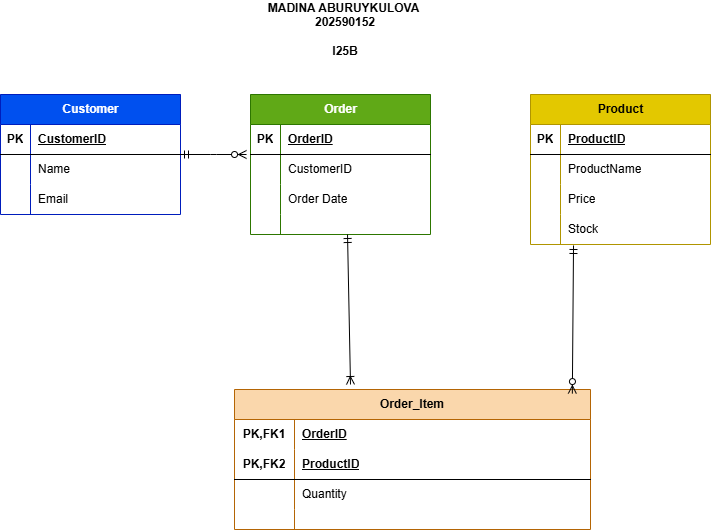

The diagram above was exported from draw.io. Its source (the exported page's mxGraphModel, read from the mxfile embedded in the PNG):
<mxGraphModel dx="1414" dy="729" grid="1" gridSize="10" guides="1" tooltips="1" connect="1" arrows="1" fold="1" page="1" pageScale="1" pageWidth="827" pageHeight="1169" math="0" shadow="0">
  <root>
    <mxCell id="0" />
    <mxCell id="1" parent="0" />
    <mxCell id="ovRK8dRGxvDJjY7dxt6M-20" parent="1" style="shape=table;startSize=30;container=1;collapsible=1;childLayout=tableLayout;fixedRows=1;rowLines=0;fontStyle=1;align=center;resizeLast=1;html=1;fillColor=#0050ef;fontColor=#ffffff;strokeColor=#001DBC;" value="Customer" vertex="1">
      <mxGeometry height="120" width="180" x="90" y="130" as="geometry" />
    </mxCell>
    <mxCell id="ovRK8dRGxvDJjY7dxt6M-21" parent="ovRK8dRGxvDJjY7dxt6M-20" style="shape=tableRow;horizontal=0;startSize=0;swimlaneHead=0;swimlaneBody=0;fillColor=none;collapsible=0;dropTarget=0;points=[[0,0.5],[1,0.5]];portConstraint=eastwest;top=0;left=0;right=0;bottom=1;" value="" vertex="1">
      <mxGeometry height="30" width="180" y="30" as="geometry" />
    </mxCell>
    <mxCell id="ovRK8dRGxvDJjY7dxt6M-22" parent="ovRK8dRGxvDJjY7dxt6M-21" style="shape=partialRectangle;connectable=0;fillColor=none;top=0;left=0;bottom=0;right=0;fontStyle=1;overflow=hidden;whiteSpace=wrap;html=1;" value="PK" vertex="1">
      <mxGeometry height="30" width="30" as="geometry">
        <mxRectangle height="30" width="30" as="alternateBounds" />
      </mxGeometry>
    </mxCell>
    <mxCell id="ovRK8dRGxvDJjY7dxt6M-23" parent="ovRK8dRGxvDJjY7dxt6M-21" style="shape=partialRectangle;connectable=0;fillColor=none;top=0;left=0;bottom=0;right=0;align=left;spacingLeft=6;fontStyle=5;overflow=hidden;whiteSpace=wrap;html=1;" value="CustomerID" vertex="1">
      <mxGeometry height="30" width="150" x="30" as="geometry">
        <mxRectangle height="30" width="150" as="alternateBounds" />
      </mxGeometry>
    </mxCell>
    <mxCell id="ovRK8dRGxvDJjY7dxt6M-27" parent="ovRK8dRGxvDJjY7dxt6M-20" style="shape=tableRow;horizontal=0;startSize=0;swimlaneHead=0;swimlaneBody=0;fillColor=none;collapsible=0;dropTarget=0;points=[[0,0.5],[1,0.5]];portConstraint=eastwest;top=0;left=0;right=0;bottom=0;" value="" vertex="1">
      <mxGeometry height="30" width="180" y="60" as="geometry" />
    </mxCell>
    <mxCell id="ovRK8dRGxvDJjY7dxt6M-28" parent="ovRK8dRGxvDJjY7dxt6M-27" style="shape=partialRectangle;connectable=0;fillColor=none;top=0;left=0;bottom=0;right=0;editable=1;overflow=hidden;whiteSpace=wrap;html=1;" value="" vertex="1">
      <mxGeometry height="30" width="30" as="geometry">
        <mxRectangle height="30" width="30" as="alternateBounds" />
      </mxGeometry>
    </mxCell>
    <mxCell id="ovRK8dRGxvDJjY7dxt6M-29" parent="ovRK8dRGxvDJjY7dxt6M-27" style="shape=partialRectangle;connectable=0;fillColor=none;top=0;left=0;bottom=0;right=0;align=left;spacingLeft=6;overflow=hidden;whiteSpace=wrap;html=1;" value="Name" vertex="1">
      <mxGeometry height="30" width="150" x="30" as="geometry">
        <mxRectangle height="30" width="150" as="alternateBounds" />
      </mxGeometry>
    </mxCell>
    <mxCell id="ovRK8dRGxvDJjY7dxt6M-30" parent="ovRK8dRGxvDJjY7dxt6M-20" style="shape=tableRow;horizontal=0;startSize=0;swimlaneHead=0;swimlaneBody=0;fillColor=none;collapsible=0;dropTarget=0;points=[[0,0.5],[1,0.5]];portConstraint=eastwest;top=0;left=0;right=0;bottom=0;" value="" vertex="1">
      <mxGeometry height="30" width="180" y="90" as="geometry" />
    </mxCell>
    <mxCell id="ovRK8dRGxvDJjY7dxt6M-31" parent="ovRK8dRGxvDJjY7dxt6M-30" style="shape=partialRectangle;connectable=0;fillColor=none;top=0;left=0;bottom=0;right=0;editable=1;overflow=hidden;whiteSpace=wrap;html=1;" value="" vertex="1">
      <mxGeometry height="30" width="30" as="geometry">
        <mxRectangle height="30" width="30" as="alternateBounds" />
      </mxGeometry>
    </mxCell>
    <mxCell id="ovRK8dRGxvDJjY7dxt6M-32" parent="ovRK8dRGxvDJjY7dxt6M-30" style="shape=partialRectangle;connectable=0;fillColor=none;top=0;left=0;bottom=0;right=0;align=left;spacingLeft=6;overflow=hidden;whiteSpace=wrap;html=1;" value="Email" vertex="1">
      <mxGeometry height="30" width="150" x="30" as="geometry">
        <mxRectangle height="30" width="150" as="alternateBounds" />
      </mxGeometry>
    </mxCell>
    <mxCell id="ovRK8dRGxvDJjY7dxt6M-34" parent="1" style="shape=table;startSize=30;container=1;collapsible=1;childLayout=tableLayout;fixedRows=1;rowLines=0;fontStyle=1;align=center;resizeLast=1;html=1;fillColor=#60a917;fontColor=#ffffff;strokeColor=#2D7600;" value="Order" vertex="1">
      <mxGeometry height="140" width="180" x="340" y="130" as="geometry" />
    </mxCell>
    <mxCell id="ovRK8dRGxvDJjY7dxt6M-35" parent="ovRK8dRGxvDJjY7dxt6M-34" style="shape=tableRow;horizontal=0;startSize=0;swimlaneHead=0;swimlaneBody=0;fillColor=none;collapsible=0;dropTarget=0;points=[[0,0.5],[1,0.5]];portConstraint=eastwest;top=0;left=0;right=0;bottom=1;" value="" vertex="1">
      <mxGeometry height="30" width="180" y="30" as="geometry" />
    </mxCell>
    <mxCell id="ovRK8dRGxvDJjY7dxt6M-36" parent="ovRK8dRGxvDJjY7dxt6M-35" style="shape=partialRectangle;connectable=0;fillColor=none;top=0;left=0;bottom=0;right=0;fontStyle=1;overflow=hidden;whiteSpace=wrap;html=1;" value="PK" vertex="1">
      <mxGeometry height="30" width="30" as="geometry">
        <mxRectangle height="30" width="30" as="alternateBounds" />
      </mxGeometry>
    </mxCell>
    <mxCell id="ovRK8dRGxvDJjY7dxt6M-37" parent="ovRK8dRGxvDJjY7dxt6M-35" style="shape=partialRectangle;connectable=0;fillColor=none;top=0;left=0;bottom=0;right=0;align=left;spacingLeft=6;fontStyle=5;overflow=hidden;whiteSpace=wrap;html=1;" value="OrderID" vertex="1">
      <mxGeometry height="30" width="150" x="30" as="geometry">
        <mxRectangle height="30" width="150" as="alternateBounds" />
      </mxGeometry>
    </mxCell>
    <mxCell id="ovRK8dRGxvDJjY7dxt6M-38" parent="ovRK8dRGxvDJjY7dxt6M-34" style="shape=tableRow;horizontal=0;startSize=0;swimlaneHead=0;swimlaneBody=0;fillColor=none;collapsible=0;dropTarget=0;points=[[0,0.5],[1,0.5]];portConstraint=eastwest;top=0;left=0;right=0;bottom=0;" value="" vertex="1">
      <mxGeometry height="30" width="180" y="60" as="geometry" />
    </mxCell>
    <mxCell id="ovRK8dRGxvDJjY7dxt6M-39" parent="ovRK8dRGxvDJjY7dxt6M-38" style="shape=partialRectangle;connectable=0;fillColor=none;top=0;left=0;bottom=0;right=0;editable=1;overflow=hidden;whiteSpace=wrap;html=1;" value="" vertex="1">
      <mxGeometry height="30" width="30" as="geometry">
        <mxRectangle height="30" width="30" as="alternateBounds" />
      </mxGeometry>
    </mxCell>
    <mxCell id="ovRK8dRGxvDJjY7dxt6M-40" parent="ovRK8dRGxvDJjY7dxt6M-38" style="shape=partialRectangle;connectable=0;fillColor=none;top=0;left=0;bottom=0;right=0;align=left;spacingLeft=6;overflow=hidden;whiteSpace=wrap;html=1;" value="CustomerID" vertex="1">
      <mxGeometry height="30" width="150" x="30" as="geometry">
        <mxRectangle height="30" width="150" as="alternateBounds" />
      </mxGeometry>
    </mxCell>
    <mxCell id="ovRK8dRGxvDJjY7dxt6M-41" parent="ovRK8dRGxvDJjY7dxt6M-34" style="shape=tableRow;horizontal=0;startSize=0;swimlaneHead=0;swimlaneBody=0;fillColor=none;collapsible=0;dropTarget=0;points=[[0,0.5],[1,0.5]];portConstraint=eastwest;top=0;left=0;right=0;bottom=0;" value="" vertex="1">
      <mxGeometry height="30" width="180" y="90" as="geometry" />
    </mxCell>
    <mxCell id="ovRK8dRGxvDJjY7dxt6M-42" parent="ovRK8dRGxvDJjY7dxt6M-41" style="shape=partialRectangle;connectable=0;fillColor=none;top=0;left=0;bottom=0;right=0;editable=1;overflow=hidden;whiteSpace=wrap;html=1;" value="" vertex="1">
      <mxGeometry height="30" width="30" as="geometry">
        <mxRectangle height="30" width="30" as="alternateBounds" />
      </mxGeometry>
    </mxCell>
    <mxCell id="ovRK8dRGxvDJjY7dxt6M-43" parent="ovRK8dRGxvDJjY7dxt6M-41" style="shape=partialRectangle;connectable=0;fillColor=none;top=0;left=0;bottom=0;right=0;align=left;spacingLeft=6;overflow=hidden;whiteSpace=wrap;html=1;" value="Order Date" vertex="1">
      <mxGeometry height="30" width="150" x="30" as="geometry">
        <mxRectangle height="30" width="150" as="alternateBounds" />
      </mxGeometry>
    </mxCell>
    <mxCell id="ovRK8dRGxvDJjY7dxt6M-44" parent="ovRK8dRGxvDJjY7dxt6M-34" style="shape=tableRow;horizontal=0;startSize=0;swimlaneHead=0;swimlaneBody=0;fillColor=none;collapsible=0;dropTarget=0;points=[[0,0.5],[1,0.5]];portConstraint=eastwest;top=0;left=0;right=0;bottom=0;" value="" vertex="1">
      <mxGeometry height="20" width="180" y="120" as="geometry" />
    </mxCell>
    <mxCell id="ovRK8dRGxvDJjY7dxt6M-45" parent="ovRK8dRGxvDJjY7dxt6M-44" style="shape=partialRectangle;connectable=0;fillColor=none;top=0;left=0;bottom=0;right=0;editable=1;overflow=hidden;whiteSpace=wrap;html=1;" value="" vertex="1">
      <mxGeometry height="20" width="30" as="geometry">
        <mxRectangle height="20" width="30" as="alternateBounds" />
      </mxGeometry>
    </mxCell>
    <mxCell id="ovRK8dRGxvDJjY7dxt6M-46" parent="ovRK8dRGxvDJjY7dxt6M-44" style="shape=partialRectangle;connectable=0;fillColor=none;top=0;left=0;bottom=0;right=0;align=left;spacingLeft=6;overflow=hidden;whiteSpace=wrap;html=1;" value="" vertex="1">
      <mxGeometry height="20" width="150" x="30" as="geometry">
        <mxRectangle height="20" width="150" as="alternateBounds" />
      </mxGeometry>
    </mxCell>
    <mxCell id="ovRK8dRGxvDJjY7dxt6M-47" parent="1" style="shape=table;startSize=30;container=1;collapsible=1;childLayout=tableLayout;fixedRows=1;rowLines=0;fontStyle=1;align=center;resizeLast=1;html=1;fillColor=#e3c800;fontColor=#000000;strokeColor=#B09500;" value="Product" vertex="1">
      <mxGeometry height="150" width="180" x="620" y="130" as="geometry" />
    </mxCell>
    <mxCell id="ovRK8dRGxvDJjY7dxt6M-48" parent="ovRK8dRGxvDJjY7dxt6M-47" style="shape=tableRow;horizontal=0;startSize=0;swimlaneHead=0;swimlaneBody=0;fillColor=none;collapsible=0;dropTarget=0;points=[[0,0.5],[1,0.5]];portConstraint=eastwest;top=0;left=0;right=0;bottom=1;" value="" vertex="1">
      <mxGeometry height="30" width="180" y="30" as="geometry" />
    </mxCell>
    <mxCell id="ovRK8dRGxvDJjY7dxt6M-49" parent="ovRK8dRGxvDJjY7dxt6M-48" style="shape=partialRectangle;connectable=0;fillColor=none;top=0;left=0;bottom=0;right=0;fontStyle=1;overflow=hidden;whiteSpace=wrap;html=1;" value="PK" vertex="1">
      <mxGeometry height="30" width="30" as="geometry">
        <mxRectangle height="30" width="30" as="alternateBounds" />
      </mxGeometry>
    </mxCell>
    <mxCell id="ovRK8dRGxvDJjY7dxt6M-50" parent="ovRK8dRGxvDJjY7dxt6M-48" style="shape=partialRectangle;connectable=0;fillColor=none;top=0;left=0;bottom=0;right=0;align=left;spacingLeft=6;fontStyle=5;overflow=hidden;whiteSpace=wrap;html=1;" value="ProductID" vertex="1">
      <mxGeometry height="30" width="150" x="30" as="geometry">
        <mxRectangle height="30" width="150" as="alternateBounds" />
      </mxGeometry>
    </mxCell>
    <mxCell id="ovRK8dRGxvDJjY7dxt6M-51" parent="ovRK8dRGxvDJjY7dxt6M-47" style="shape=tableRow;horizontal=0;startSize=0;swimlaneHead=0;swimlaneBody=0;fillColor=none;collapsible=0;dropTarget=0;points=[[0,0.5],[1,0.5]];portConstraint=eastwest;top=0;left=0;right=0;bottom=0;" value="" vertex="1">
      <mxGeometry height="30" width="180" y="60" as="geometry" />
    </mxCell>
    <mxCell id="ovRK8dRGxvDJjY7dxt6M-52" parent="ovRK8dRGxvDJjY7dxt6M-51" style="shape=partialRectangle;connectable=0;fillColor=none;top=0;left=0;bottom=0;right=0;editable=1;overflow=hidden;whiteSpace=wrap;html=1;" value="" vertex="1">
      <mxGeometry height="30" width="30" as="geometry">
        <mxRectangle height="30" width="30" as="alternateBounds" />
      </mxGeometry>
    </mxCell>
    <mxCell id="ovRK8dRGxvDJjY7dxt6M-53" parent="ovRK8dRGxvDJjY7dxt6M-51" style="shape=partialRectangle;connectable=0;fillColor=none;top=0;left=0;bottom=0;right=0;align=left;spacingLeft=6;overflow=hidden;whiteSpace=wrap;html=1;" value="ProductName" vertex="1">
      <mxGeometry height="30" width="150" x="30" as="geometry">
        <mxRectangle height="30" width="150" as="alternateBounds" />
      </mxGeometry>
    </mxCell>
    <mxCell id="ovRK8dRGxvDJjY7dxt6M-54" parent="ovRK8dRGxvDJjY7dxt6M-47" style="shape=tableRow;horizontal=0;startSize=0;swimlaneHead=0;swimlaneBody=0;fillColor=none;collapsible=0;dropTarget=0;points=[[0,0.5],[1,0.5]];portConstraint=eastwest;top=0;left=0;right=0;bottom=0;" value="" vertex="1">
      <mxGeometry height="30" width="180" y="90" as="geometry" />
    </mxCell>
    <mxCell id="ovRK8dRGxvDJjY7dxt6M-55" parent="ovRK8dRGxvDJjY7dxt6M-54" style="shape=partialRectangle;connectable=0;fillColor=none;top=0;left=0;bottom=0;right=0;editable=1;overflow=hidden;whiteSpace=wrap;html=1;" value="" vertex="1">
      <mxGeometry height="30" width="30" as="geometry">
        <mxRectangle height="30" width="30" as="alternateBounds" />
      </mxGeometry>
    </mxCell>
    <mxCell id="ovRK8dRGxvDJjY7dxt6M-56" parent="ovRK8dRGxvDJjY7dxt6M-54" style="shape=partialRectangle;connectable=0;fillColor=none;top=0;left=0;bottom=0;right=0;align=left;spacingLeft=6;overflow=hidden;whiteSpace=wrap;html=1;" value="Price" vertex="1">
      <mxGeometry height="30" width="150" x="30" as="geometry">
        <mxRectangle height="30" width="150" as="alternateBounds" />
      </mxGeometry>
    </mxCell>
    <mxCell id="ovRK8dRGxvDJjY7dxt6M-57" parent="ovRK8dRGxvDJjY7dxt6M-47" style="shape=tableRow;horizontal=0;startSize=0;swimlaneHead=0;swimlaneBody=0;fillColor=none;collapsible=0;dropTarget=0;points=[[0,0.5],[1,0.5]];portConstraint=eastwest;top=0;left=0;right=0;bottom=0;" value="" vertex="1">
      <mxGeometry height="30" width="180" y="120" as="geometry" />
    </mxCell>
    <mxCell id="ovRK8dRGxvDJjY7dxt6M-58" parent="ovRK8dRGxvDJjY7dxt6M-57" style="shape=partialRectangle;connectable=0;fillColor=none;top=0;left=0;bottom=0;right=0;editable=1;overflow=hidden;whiteSpace=wrap;html=1;" value="" vertex="1">
      <mxGeometry height="30" width="30" as="geometry">
        <mxRectangle height="30" width="30" as="alternateBounds" />
      </mxGeometry>
    </mxCell>
    <mxCell id="ovRK8dRGxvDJjY7dxt6M-59" parent="ovRK8dRGxvDJjY7dxt6M-57" style="shape=partialRectangle;connectable=0;fillColor=none;top=0;left=0;bottom=0;right=0;align=left;spacingLeft=6;overflow=hidden;whiteSpace=wrap;html=1;" value="Stock" vertex="1">
      <mxGeometry height="30" width="150" x="30" as="geometry">
        <mxRectangle height="30" width="150" as="alternateBounds" />
      </mxGeometry>
    </mxCell>
    <mxCell id="ovRK8dRGxvDJjY7dxt6M-60" parent="1" style="shape=table;startSize=30;container=1;collapsible=1;childLayout=tableLayout;fixedRows=1;rowLines=0;fontStyle=1;align=center;resizeLast=1;html=1;whiteSpace=wrap;fillColor=#fad7ac;strokeColor=#b46504;" value="Order_Item" vertex="1">
      <mxGeometry height="140" width="356" x="324" y="425" as="geometry" />
    </mxCell>
    <mxCell id="ovRK8dRGxvDJjY7dxt6M-61" parent="ovRK8dRGxvDJjY7dxt6M-60" style="shape=tableRow;horizontal=0;startSize=0;swimlaneHead=0;swimlaneBody=0;fillColor=none;collapsible=0;dropTarget=0;points=[[0,0.5],[1,0.5]];portConstraint=eastwest;top=0;left=0;right=0;bottom=0;html=1;" value="" vertex="1">
      <mxGeometry height="30" width="356" y="30" as="geometry" />
    </mxCell>
    <mxCell id="ovRK8dRGxvDJjY7dxt6M-62" parent="ovRK8dRGxvDJjY7dxt6M-61" style="shape=partialRectangle;connectable=0;fillColor=none;top=0;left=0;bottom=0;right=0;fontStyle=1;overflow=hidden;html=1;whiteSpace=wrap;" value="PK,FK1" vertex="1">
      <mxGeometry height="30" width="60" as="geometry">
        <mxRectangle height="30" width="60" as="alternateBounds" />
      </mxGeometry>
    </mxCell>
    <mxCell id="ovRK8dRGxvDJjY7dxt6M-63" parent="ovRK8dRGxvDJjY7dxt6M-61" style="shape=partialRectangle;connectable=0;fillColor=none;top=0;left=0;bottom=0;right=0;align=left;spacingLeft=6;fontStyle=5;overflow=hidden;html=1;whiteSpace=wrap;" value="OrderID" vertex="1">
      <mxGeometry height="30" width="296" x="60" as="geometry">
        <mxRectangle height="30" width="296" as="alternateBounds" />
      </mxGeometry>
    </mxCell>
    <mxCell id="ovRK8dRGxvDJjY7dxt6M-64" parent="ovRK8dRGxvDJjY7dxt6M-60" style="shape=tableRow;horizontal=0;startSize=0;swimlaneHead=0;swimlaneBody=0;fillColor=none;collapsible=0;dropTarget=0;points=[[0,0.5],[1,0.5]];portConstraint=eastwest;top=0;left=0;right=0;bottom=1;html=1;" value="" vertex="1">
      <mxGeometry height="30" width="356" y="60" as="geometry" />
    </mxCell>
    <mxCell id="ovRK8dRGxvDJjY7dxt6M-65" parent="ovRK8dRGxvDJjY7dxt6M-64" style="shape=partialRectangle;connectable=0;fillColor=none;top=0;left=0;bottom=0;right=0;fontStyle=1;overflow=hidden;html=1;whiteSpace=wrap;" value="PK,FK2" vertex="1">
      <mxGeometry height="30" width="60" as="geometry">
        <mxRectangle height="30" width="60" as="alternateBounds" />
      </mxGeometry>
    </mxCell>
    <mxCell id="ovRK8dRGxvDJjY7dxt6M-66" parent="ovRK8dRGxvDJjY7dxt6M-64" style="shape=partialRectangle;connectable=0;fillColor=none;top=0;left=0;bottom=0;right=0;align=left;spacingLeft=6;fontStyle=5;overflow=hidden;html=1;whiteSpace=wrap;" value="ProductID" vertex="1">
      <mxGeometry height="30" width="296" x="60" as="geometry">
        <mxRectangle height="30" width="296" as="alternateBounds" />
      </mxGeometry>
    </mxCell>
    <mxCell id="ovRK8dRGxvDJjY7dxt6M-67" parent="ovRK8dRGxvDJjY7dxt6M-60" style="shape=tableRow;horizontal=0;startSize=0;swimlaneHead=0;swimlaneBody=0;fillColor=none;collapsible=0;dropTarget=0;points=[[0,0.5],[1,0.5]];portConstraint=eastwest;top=0;left=0;right=0;bottom=0;html=1;" value="" vertex="1">
      <mxGeometry height="30" width="356" y="90" as="geometry" />
    </mxCell>
    <mxCell id="ovRK8dRGxvDJjY7dxt6M-68" parent="ovRK8dRGxvDJjY7dxt6M-67" style="shape=partialRectangle;connectable=0;fillColor=none;top=0;left=0;bottom=0;right=0;editable=1;overflow=hidden;html=1;whiteSpace=wrap;" value="" vertex="1">
      <mxGeometry height="30" width="60" as="geometry">
        <mxRectangle height="30" width="60" as="alternateBounds" />
      </mxGeometry>
    </mxCell>
    <mxCell id="ovRK8dRGxvDJjY7dxt6M-69" parent="ovRK8dRGxvDJjY7dxt6M-67" style="shape=partialRectangle;connectable=0;fillColor=none;top=0;left=0;bottom=0;right=0;align=left;spacingLeft=6;overflow=hidden;html=1;whiteSpace=wrap;" value="Quantity" vertex="1">
      <mxGeometry height="30" width="296" x="60" as="geometry">
        <mxRectangle height="30" width="296" as="alternateBounds" />
      </mxGeometry>
    </mxCell>
    <mxCell id="ovRK8dRGxvDJjY7dxt6M-70" parent="ovRK8dRGxvDJjY7dxt6M-60" style="shape=tableRow;horizontal=0;startSize=0;swimlaneHead=0;swimlaneBody=0;fillColor=none;collapsible=0;dropTarget=0;points=[[0,0.5],[1,0.5]];portConstraint=eastwest;top=0;left=0;right=0;bottom=0;html=1;" value="" vertex="1">
      <mxGeometry height="20" width="356" y="120" as="geometry" />
    </mxCell>
    <mxCell id="ovRK8dRGxvDJjY7dxt6M-71" parent="ovRK8dRGxvDJjY7dxt6M-70" style="shape=partialRectangle;connectable=0;fillColor=none;top=0;left=0;bottom=0;right=0;editable=1;overflow=hidden;html=1;whiteSpace=wrap;" value="" vertex="1">
      <mxGeometry height="20" width="60" as="geometry">
        <mxRectangle height="20" width="60" as="alternateBounds" />
      </mxGeometry>
    </mxCell>
    <mxCell id="ovRK8dRGxvDJjY7dxt6M-72" parent="ovRK8dRGxvDJjY7dxt6M-70" style="shape=partialRectangle;connectable=0;fillColor=none;top=0;left=0;bottom=0;right=0;align=left;spacingLeft=6;overflow=hidden;html=1;whiteSpace=wrap;" value="" vertex="1">
      <mxGeometry height="20" width="296" x="60" as="geometry">
        <mxRectangle height="20" width="296" as="alternateBounds" />
      </mxGeometry>
    </mxCell>
    <mxCell id="ovRK8dRGxvDJjY7dxt6M-73" edge="1" parent="1" style="edgeStyle=entityRelationEdgeStyle;fontSize=12;html=1;endArrow=ERzeroToMany;startArrow=ERmandOne;rounded=0;entryX=-0.022;entryY=0;entryDx=0;entryDy=0;entryPerimeter=0;" target="ovRK8dRGxvDJjY7dxt6M-38" value="">
      <mxGeometry height="100" relative="1" width="100" as="geometry">
        <mxPoint x="270" y="190" as="sourcePoint" />
        <mxPoint x="370" y="90" as="targetPoint" />
      </mxGeometry>
    </mxCell>
    <mxCell id="ovRK8dRGxvDJjY7dxt6M-74" edge="1" parent="1" source="ovRK8dRGxvDJjY7dxt6M-44" style="fontSize=12;html=1;endArrow=ERoneToMany;startArrow=ERmandOne;rounded=0;exitX=0.539;exitY=1;exitDx=0;exitDy=0;exitPerimeter=0;" value="">
      <mxGeometry height="100" relative="1" width="100" x="0.3197" as="geometry">
        <mxPoint x="600.04" y="310" as="sourcePoint" />
        <mxPoint x="440" y="420" as="targetPoint" />
      </mxGeometry>
    </mxCell>
    <mxCell id="ovRK8dRGxvDJjY7dxt6M-75" edge="1" parent="1" source="ovRK8dRGxvDJjY7dxt6M-57" style="fontSize=12;html=1;endArrow=ERzeroToMany;startArrow=ERmandOne;rounded=0;exitX=0.239;exitY=1.033;exitDx=0;exitDy=0;exitPerimeter=0;entryX=0.949;entryY=0.029;entryDx=0;entryDy=0;entryPerimeter=0;" target="ovRK8dRGxvDJjY7dxt6M-60" value="">
      <mxGeometry height="100" relative="1" width="100" as="geometry">
        <mxPoint x="640" y="380" as="sourcePoint" />
        <mxPoint x="740" y="280" as="targetPoint" />
      </mxGeometry>
    </mxCell>
    <mxCell id="ovRK8dRGxvDJjY7dxt6M-76" parent="1" style="text;html=1;whiteSpace=wrap;strokeColor=none;fillColor=none;align=center;verticalAlign=middle;rounded=0;" value="&lt;b&gt;MADINA ABURUYKULOVA&amp;nbsp;&lt;/b&gt;&lt;div&gt;&lt;b&gt;202590152&lt;/b&gt;&lt;/div&gt;&lt;div&gt;&lt;b&gt;&lt;br&gt;&lt;/b&gt;&lt;/div&gt;&lt;div&gt;&lt;b&gt;I25B&lt;/b&gt;&lt;/div&gt;" vertex="1">
      <mxGeometry height="30" width="470" x="200" y="50" as="geometry" />
    </mxCell>
  </root>
</mxGraphModel>